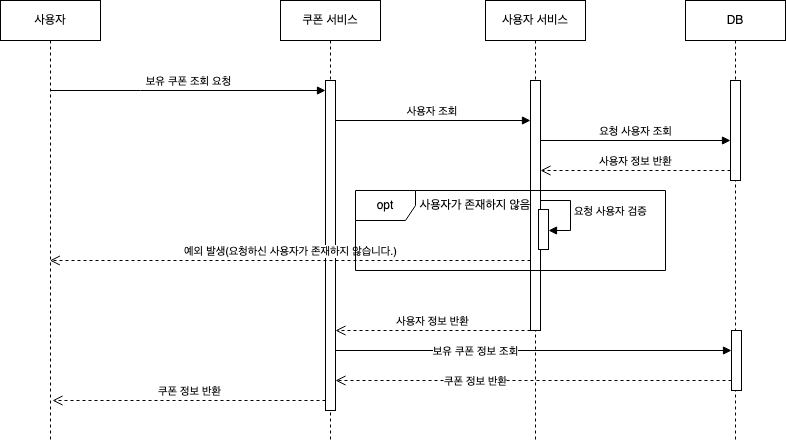

The diagram above was exported from draw.io. Its source (the exported page's mxGraphModel, read from the mxfile embedded in the PNG):
<mxGraphModel dx="954" dy="559" grid="1" gridSize="10" guides="1" tooltips="1" connect="1" arrows="1" fold="1" page="1" pageScale="1" pageWidth="827" pageHeight="1169" math="0" shadow="0">
  <root>
    <mxCell id="tvtifHIyB7Dk5xqzYY8Q-0" />
    <mxCell id="tvtifHIyB7Dk5xqzYY8Q-1" parent="tvtifHIyB7Dk5xqzYY8Q-0" />
    <mxCell id="d_O42SewMrdFJyQC9LL8-0" value="사용자" style="shape=umlLifeline;perimeter=lifelinePerimeter;whiteSpace=wrap;html=1;container=0;dropTarget=0;collapsible=0;recursiveResize=0;outlineConnect=0;portConstraint=eastwest;newEdgeStyle={&quot;edgeStyle&quot;:&quot;elbowEdgeStyle&quot;,&quot;elbow&quot;:&quot;vertical&quot;,&quot;curved&quot;:0,&quot;rounded&quot;:0};" vertex="1" parent="tvtifHIyB7Dk5xqzYY8Q-1">
      <mxGeometry x="235" y="70" width="100" height="440" as="geometry" />
    </mxCell>
    <mxCell id="d_O42SewMrdFJyQC9LL8-1" value="쿠폰 서비스" style="shape=umlLifeline;perimeter=lifelinePerimeter;whiteSpace=wrap;html=1;container=0;dropTarget=0;collapsible=0;recursiveResize=0;outlineConnect=0;portConstraint=eastwest;newEdgeStyle={&quot;edgeStyle&quot;:&quot;elbowEdgeStyle&quot;,&quot;elbow&quot;:&quot;vertical&quot;,&quot;curved&quot;:0,&quot;rounded&quot;:0};" vertex="1" parent="tvtifHIyB7Dk5xqzYY8Q-1">
      <mxGeometry x="515" y="70" width="100" height="440" as="geometry" />
    </mxCell>
    <mxCell id="d_O42SewMrdFJyQC9LL8-2" value="" style="html=1;points=[];perimeter=orthogonalPerimeter;outlineConnect=0;targetShapes=umlLifeline;portConstraint=eastwest;newEdgeStyle={&quot;edgeStyle&quot;:&quot;elbowEdgeStyle&quot;,&quot;elbow&quot;:&quot;vertical&quot;,&quot;curved&quot;:0,&quot;rounded&quot;:0};" vertex="1" parent="d_O42SewMrdFJyQC9LL8-1">
      <mxGeometry x="45" y="80" width="10" height="330" as="geometry" />
    </mxCell>
    <mxCell id="d_O42SewMrdFJyQC9LL8-3" value="보유 쿠폰 조회 요청" style="html=1;verticalAlign=bottom;endArrow=block;edgeStyle=elbowEdgeStyle;elbow=vertical;curved=0;rounded=0;" edge="1" parent="tvtifHIyB7Dk5xqzYY8Q-1">
      <mxGeometry relative="1" as="geometry">
        <mxPoint x="284.5" y="160" as="sourcePoint" />
        <Array as="points">
          <mxPoint x="375" y="160" />
        </Array>
        <mxPoint x="560" y="160" as="targetPoint" />
      </mxGeometry>
    </mxCell>
    <mxCell id="d_O42SewMrdFJyQC9LL8-4" value="예외 발생(요청하신 사용자가 존재하지 않습니다.)" style="html=1;verticalAlign=bottom;endArrow=open;dashed=1;endSize=8;curved=0;rounded=0;" edge="1" parent="tvtifHIyB7Dk5xqzYY8Q-1" source="d_O42SewMrdFJyQC9LL8-13">
      <mxGeometry relative="1" as="geometry">
        <mxPoint x="773" y="330" as="sourcePoint" />
        <mxPoint x="284.32352941176464" y="330" as="targetPoint" />
      </mxGeometry>
    </mxCell>
    <mxCell id="d_O42SewMrdFJyQC9LL8-5" value="쿠폰 정보 반환" style="html=1;verticalAlign=bottom;endArrow=open;dashed=1;endSize=8;curved=0;rounded=0;" edge="1" parent="tvtifHIyB7Dk5xqzYY8Q-1" source="d_O42SewMrdFJyQC9LL8-2">
      <mxGeometry relative="1" as="geometry">
        <mxPoint x="562.68" y="470" as="sourcePoint" />
        <mxPoint x="287.00352941176465" y="470" as="targetPoint" />
      </mxGeometry>
    </mxCell>
    <mxCell id="d_O42SewMrdFJyQC9LL8-6" value="DB" style="shape=umlLifeline;perimeter=lifelinePerimeter;whiteSpace=wrap;html=1;container=0;dropTarget=0;collapsible=0;recursiveResize=0;outlineConnect=0;portConstraint=eastwest;newEdgeStyle={&quot;edgeStyle&quot;:&quot;elbowEdgeStyle&quot;,&quot;elbow&quot;:&quot;vertical&quot;,&quot;curved&quot;:0,&quot;rounded&quot;:0};" vertex="1" parent="tvtifHIyB7Dk5xqzYY8Q-1">
      <mxGeometry x="920" y="70" width="100" height="440" as="geometry" />
    </mxCell>
    <mxCell id="d_O42SewMrdFJyQC9LL8-7" value="" style="html=1;points=[];perimeter=orthogonalPerimeter;outlineConnect=0;targetShapes=umlLifeline;portConstraint=eastwest;newEdgeStyle={&quot;edgeStyle&quot;:&quot;elbowEdgeStyle&quot;,&quot;elbow&quot;:&quot;vertical&quot;,&quot;curved&quot;:0,&quot;rounded&quot;:0};" vertex="1" parent="d_O42SewMrdFJyQC9LL8-6">
      <mxGeometry x="45" y="80" width="10" height="100" as="geometry" />
    </mxCell>
    <mxCell id="d_O42SewMrdFJyQC9LL8-8" value="" style="html=1;points=[[0,0,0,0,5],[0,1,0,0,-5],[1,0,0,0,5],[1,1,0,0,-5]];perimeter=orthogonalPerimeter;outlineConnect=0;targetShapes=umlLifeline;portConstraint=eastwest;newEdgeStyle={&quot;curved&quot;:0,&quot;rounded&quot;:0};" vertex="1" parent="d_O42SewMrdFJyQC9LL8-6">
      <mxGeometry x="46" y="330" width="10" height="60" as="geometry" />
    </mxCell>
    <mxCell id="d_O42SewMrdFJyQC9LL8-9" value="사용자 조회&amp;nbsp;" style="html=1;verticalAlign=bottom;endArrow=block;curved=0;rounded=0;" edge="1" parent="tvtifHIyB7Dk5xqzYY8Q-1" target="d_O42SewMrdFJyQC9LL8-13">
      <mxGeometry width="80" relative="1" as="geometry">
        <mxPoint x="570" y="190" as="sourcePoint" />
        <mxPoint x="650" y="190" as="targetPoint" />
      </mxGeometry>
    </mxCell>
    <mxCell id="d_O42SewMrdFJyQC9LL8-10" value="사용자 정보 반환" style="html=1;verticalAlign=bottom;endArrow=open;dashed=1;endSize=8;curved=0;rounded=0;" edge="1" parent="tvtifHIyB7Dk5xqzYY8Q-1">
      <mxGeometry relative="1" as="geometry">
        <mxPoint x="965" y="240" as="sourcePoint" />
        <mxPoint x="775" y="240" as="targetPoint" />
      </mxGeometry>
    </mxCell>
    <mxCell id="d_O42SewMrdFJyQC9LL8-11" value="요청 사용자 검증" style="html=1;align=left;spacingLeft=2;endArrow=block;rounded=0;edgeStyle=orthogonalEdgeStyle;curved=0;rounded=0;" edge="1" parent="tvtifHIyB7Dk5xqzYY8Q-1" target="d_O42SewMrdFJyQC9LL8-14">
      <mxGeometry relative="1" as="geometry">
        <mxPoint x="775" y="270" as="sourcePoint" />
        <Array as="points">
          <mxPoint x="805" y="270" />
          <mxPoint x="805" y="300" />
        </Array>
        <mxPoint x="780" y="300" as="targetPoint" />
      </mxGeometry>
    </mxCell>
    <mxCell id="d_O42SewMrdFJyQC9LL8-12" value="사용자 서비스" style="shape=umlLifeline;perimeter=lifelinePerimeter;whiteSpace=wrap;html=1;container=0;dropTarget=0;collapsible=0;recursiveResize=0;outlineConnect=0;portConstraint=eastwest;newEdgeStyle={&quot;edgeStyle&quot;:&quot;elbowEdgeStyle&quot;,&quot;elbow&quot;:&quot;vertical&quot;,&quot;curved&quot;:0,&quot;rounded&quot;:0};" vertex="1" parent="tvtifHIyB7Dk5xqzYY8Q-1">
      <mxGeometry x="720" y="70" width="100" height="440" as="geometry" />
    </mxCell>
    <mxCell id="d_O42SewMrdFJyQC9LL8-13" value="" style="html=1;points=[];perimeter=orthogonalPerimeter;outlineConnect=0;targetShapes=umlLifeline;portConstraint=eastwest;newEdgeStyle={&quot;edgeStyle&quot;:&quot;elbowEdgeStyle&quot;,&quot;elbow&quot;:&quot;vertical&quot;,&quot;curved&quot;:0,&quot;rounded&quot;:0};" vertex="1" parent="d_O42SewMrdFJyQC9LL8-12">
      <mxGeometry x="45" y="80" width="10" height="250" as="geometry" />
    </mxCell>
    <mxCell id="d_O42SewMrdFJyQC9LL8-14" value="" style="html=1;points=[[0,0,0,0,5],[0,1,0,0,-5],[1,0,0,0,5],[1,1,0,0,-5]];perimeter=orthogonalPerimeter;outlineConnect=0;targetShapes=umlLifeline;portConstraint=eastwest;newEdgeStyle={&quot;curved&quot;:0,&quot;rounded&quot;:0};" vertex="1" parent="d_O42SewMrdFJyQC9LL8-12">
      <mxGeometry x="53" y="209" width="10" height="40" as="geometry" />
    </mxCell>
    <mxCell id="d_O42SewMrdFJyQC9LL8-15" value="요청 사용자 조회" style="html=1;verticalAlign=bottom;endArrow=block;curved=0;rounded=0;" edge="1" parent="tvtifHIyB7Dk5xqzYY8Q-1">
      <mxGeometry width="80" relative="1" as="geometry">
        <mxPoint x="775" y="210" as="sourcePoint" />
        <mxPoint x="965" y="210" as="targetPoint" />
      </mxGeometry>
    </mxCell>
    <mxCell id="d_O42SewMrdFJyQC9LL8-16" value="사용자가 존재하지 않음" style="text;html=1;align=center;verticalAlign=middle;whiteSpace=wrap;rounded=0;" vertex="1" parent="tvtifHIyB7Dk5xqzYY8Q-1">
      <mxGeometry x="640" y="260" width="140" height="30" as="geometry" />
    </mxCell>
    <mxCell id="d_O42SewMrdFJyQC9LL8-17" value="사용자 정보 반환" style="html=1;verticalAlign=bottom;endArrow=open;dashed=1;endSize=8;curved=0;rounded=0;" edge="1" parent="tvtifHIyB7Dk5xqzYY8Q-1">
      <mxGeometry relative="1" as="geometry">
        <mxPoint x="765" y="400" as="sourcePoint" />
        <mxPoint x="570" y="400" as="targetPoint" />
      </mxGeometry>
    </mxCell>
    <mxCell id="d_O42SewMrdFJyQC9LL8-18" value="보유 쿠폰 정보 조회" style="html=1;verticalAlign=bottom;endArrow=block;curved=0;rounded=0;" edge="1" parent="tvtifHIyB7Dk5xqzYY8Q-1" target="d_O42SewMrdFJyQC9LL8-8">
      <mxGeometry x="-0.2929" y="-10" width="80" relative="1" as="geometry">
        <mxPoint x="570" y="420" as="sourcePoint" />
        <mxPoint x="969.5" y="420" as="targetPoint" />
        <mxPoint as="offset" />
      </mxGeometry>
    </mxCell>
    <mxCell id="d_O42SewMrdFJyQC9LL8-19" value="opt" style="shape=umlFrame;whiteSpace=wrap;html=1;pointerEvents=0;" vertex="1" parent="tvtifHIyB7Dk5xqzYY8Q-1">
      <mxGeometry x="590" y="260" width="310" height="80" as="geometry" />
    </mxCell>
    <mxCell id="d_O42SewMrdFJyQC9LL8-20" value="쿠폰 정보 반환" style="html=1;verticalAlign=bottom;endArrow=open;dashed=1;endSize=8;curved=0;rounded=0;" edge="1" parent="tvtifHIyB7Dk5xqzYY8Q-1">
      <mxGeometry x="0.2929" y="10" relative="1" as="geometry">
        <mxPoint x="966" y="450" as="sourcePoint" />
        <mxPoint x="570" y="450" as="targetPoint" />
        <mxPoint as="offset" />
      </mxGeometry>
    </mxCell>
  </root>
</mxGraphModel>